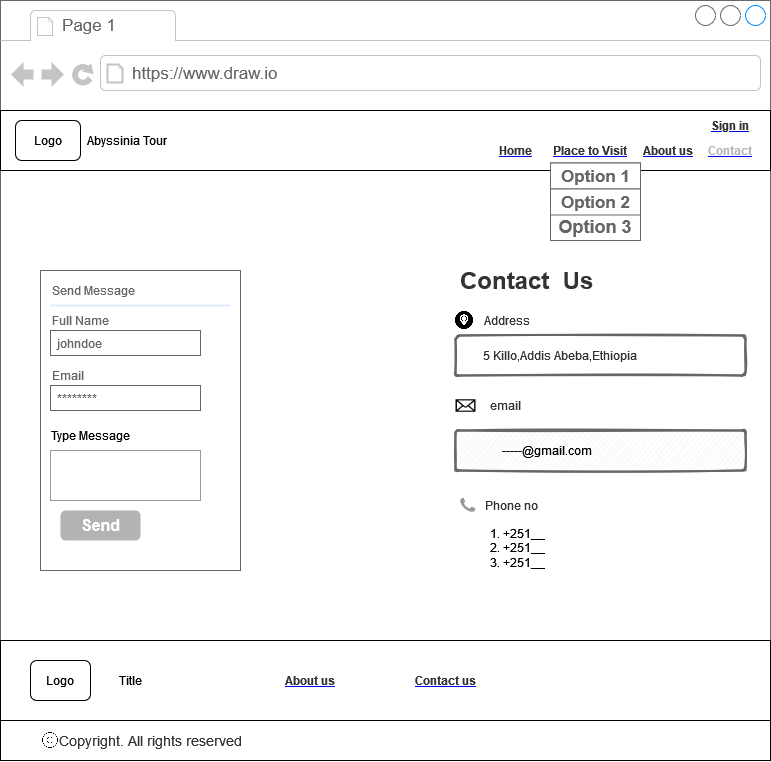

The diagram above was exported from draw.io. Its source (the exported page's mxGraphModel, read from the mxfile embedded in the PNG):
<mxGraphModel dx="3910" dy="2060" grid="1" gridSize="10" guides="1" tooltips="1" connect="1" arrows="1" fold="1" page="1" pageScale="1" pageWidth="3300" pageHeight="4681" math="0" shadow="0">
  <root>
    <mxCell id="0" />
    <mxCell id="1" parent="0" />
    <mxCell id="2" value="" style="strokeWidth=1;shadow=0;dashed=0;align=center;html=1;shape=mxgraph.mockup.containers.browserWindow;rSize=0;strokeColor=#666666;strokeColor2=#008cff;strokeColor3=#c4c4c4;mainText=,;recursiveResize=0;fontSize=12;fillColor=#FFFFFF;" vertex="1" parent="1">
      <mxGeometry x="180" y="300" width="770" height="640" as="geometry" />
    </mxCell>
    <mxCell id="3" value="Page 1" style="strokeWidth=1;shadow=0;dashed=0;align=center;html=1;shape=mxgraph.mockup.containers.anchor;fontSize=17;fontColor=#666666;align=left;fillColor=#FFFFFF;" vertex="1" parent="2">
      <mxGeometry x="60" y="12" width="110" height="26" as="geometry" />
    </mxCell>
    <mxCell id="4" value="https://www.draw.io" style="strokeWidth=1;shadow=0;dashed=0;align=center;html=1;shape=mxgraph.mockup.containers.anchor;rSize=0;fontSize=17;fontColor=#666666;align=left;fillColor=#FFFFFF;" vertex="1" parent="2">
      <mxGeometry x="130" y="60" width="250" height="26" as="geometry" />
    </mxCell>
    <mxCell id="5" value="" style="rounded=0;whiteSpace=wrap;html=1;" vertex="1" parent="2">
      <mxGeometry y="110" width="770" height="60" as="geometry" />
    </mxCell>
    <mxCell id="6" value="Logo" style="rounded=1;whiteSpace=wrap;html=1;" vertex="1" parent="2">
      <mxGeometry x="15" y="120" width="65" height="40" as="geometry" />
    </mxCell>
    <mxCell id="7" value="&lt;span&gt;Abyssinia Tour&lt;br&gt;&lt;/span&gt;" style="text;html=1;strokeColor=none;fillColor=none;align=center;verticalAlign=middle;whiteSpace=wrap;rounded=0;" vertex="1" parent="2">
      <mxGeometry x="85" y="125" width="85" height="30" as="geometry" />
    </mxCell>
    <UserObject label="&lt;font color=&quot;#333333&quot;&gt;&lt;b&gt;Home&lt;/b&gt;&lt;/font&gt;" link="https://www.draw.io" id="8">
      <mxCell style="text;html=1;strokeColor=none;fillColor=none;whiteSpace=wrap;align=center;verticalAlign=middle;fontColor=#0000EE;fontStyle=4;" vertex="1" parent="2">
        <mxGeometry x="505" y="145" width="20" height="10" as="geometry" />
      </mxCell>
    </UserObject>
    <UserObject label="&lt;font color=&quot;#333333&quot;&gt;&lt;b&gt;About us&lt;/b&gt;&lt;/font&gt;" link="https://www.draw.io" id="9">
      <mxCell style="text;html=1;strokeColor=none;fillColor=none;whiteSpace=wrap;align=center;verticalAlign=middle;fontColor=#0000EE;fontStyle=4;" vertex="1" parent="2">
        <mxGeometry x="640" y="145" width="55" height="10" as="geometry" />
      </mxCell>
    </UserObject>
    <UserObject label="&lt;font color=&quot;#B3B3B3&quot;&gt;&lt;b&gt;Contact&lt;/b&gt;&lt;/font&gt;" link="https://www.draw.io" id="10">
      <mxCell style="text;html=1;strokeColor=none;fillColor=none;whiteSpace=wrap;align=center;verticalAlign=middle;fontColor=#0000EE;fontStyle=4;" vertex="1" parent="2">
        <mxGeometry x="705" y="145" width="50" height="10" as="geometry" />
      </mxCell>
    </UserObject>
    <mxCell id="11" value="" style="strokeWidth=1;shadow=0;dashed=0;align=center;html=1;shape=mxgraph.mockup.forms.rrect;rSize=0;strokeColor=#666666;fillColor=#ffffff;fontSize=12;" vertex="1" parent="2">
      <mxGeometry x="40" y="270" width="200" height="300" as="geometry" />
    </mxCell>
    <mxCell id="12" value="Send Message" style="strokeWidth=1;shadow=0;dashed=0;align=center;html=1;shape=mxgraph.mockup.forms.anchor;fontSize=12;fontColor=#666666;align=left;resizeWidth=1;spacingLeft=0;" vertex="1" parent="11">
      <mxGeometry width="100" height="20" relative="1" as="geometry">
        <mxPoint x="10" y="10" as="offset" />
      </mxGeometry>
    </mxCell>
    <mxCell id="13" value="" style="shape=line;strokeColor=#ddeeff;strokeWidth=2;html=1;resizeWidth=1;fontSize=12;" vertex="1" parent="11">
      <mxGeometry width="180" height="10" relative="1" as="geometry">
        <mxPoint x="10" y="30" as="offset" />
      </mxGeometry>
    </mxCell>
    <mxCell id="14" value="Full Name" style="strokeWidth=1;shadow=0;dashed=0;align=center;html=1;shape=mxgraph.mockup.forms.anchor;fontSize=12;fontColor=#666666;align=left;resizeWidth=1;spacingLeft=0;" vertex="1" parent="11">
      <mxGeometry width="100" height="20" relative="1" as="geometry">
        <mxPoint x="10" y="40" as="offset" />
      </mxGeometry>
    </mxCell>
    <mxCell id="15" value="johndoe" style="strokeWidth=1;shadow=0;dashed=0;align=center;html=1;shape=mxgraph.mockup.forms.rrect;rSize=0;strokeColor=#666666;fontColor=#666666;align=left;spacingLeft=5;resizeWidth=1;fontSize=12;" vertex="1" parent="11">
      <mxGeometry width="150" height="25" relative="1" as="geometry">
        <mxPoint x="10" y="60" as="offset" />
      </mxGeometry>
    </mxCell>
    <mxCell id="16" value="Email" style="strokeWidth=1;shadow=0;dashed=0;align=center;html=1;shape=mxgraph.mockup.forms.anchor;fontSize=12;fontColor=#666666;align=left;resizeWidth=1;spacingLeft=0;" vertex="1" parent="11">
      <mxGeometry width="100" height="20" relative="1" as="geometry">
        <mxPoint x="10" y="95" as="offset" />
      </mxGeometry>
    </mxCell>
    <mxCell id="17" value="********" style="strokeWidth=1;shadow=0;dashed=0;align=center;html=1;shape=mxgraph.mockup.forms.rrect;rSize=0;strokeColor=#666666;fontColor=#666666;align=left;spacingLeft=5;resizeWidth=1;fontSize=12;" vertex="1" parent="11">
      <mxGeometry width="150" height="25" relative="1" as="geometry">
        <mxPoint x="10" y="115" as="offset" />
      </mxGeometry>
    </mxCell>
    <mxCell id="18" value="Send" style="strokeWidth=1;shadow=0;dashed=0;align=center;html=1;shape=mxgraph.mockup.forms.rrect;rSize=5;strokeColor=none;fontColor=#ffffff;fillColor=#B3B3B3;fontSize=16;fontStyle=1;" vertex="1" parent="11">
      <mxGeometry y="1" width="80" height="30" relative="1" as="geometry">
        <mxPoint x="20" y="-60" as="offset" />
      </mxGeometry>
    </mxCell>
    <mxCell id="19" value="" style="strokeWidth=1;shadow=0;dashed=0;align=center;html=1;shape=mxgraph.mockup.forms.anchor;fontSize=12;fontColor=#9999ff;align=left;spacingLeft=0;fontStyle=4;resizeWidth=1;" vertex="1" parent="11">
      <mxGeometry y="1" width="150" height="20" relative="1" as="geometry">
        <mxPoint x="10" y="-110" as="offset" />
      </mxGeometry>
    </mxCell>
    <mxCell id="20" value="" style="strokeWidth=1;shadow=0;dashed=0;align=center;html=1;shape=mxgraph.mockup.forms.anchor;fontSize=12;fontColor=#666666;align=left;spacingLeft=0;resizeWidth=1;" vertex="1" parent="11">
      <mxGeometry y="1" width="150" height="20" relative="1" as="geometry">
        <mxPoint x="10" y="-70" as="offset" />
      </mxGeometry>
    </mxCell>
    <mxCell id="21" value="&lt;div&gt;&lt;br&gt;&lt;/div&gt;&lt;div&gt;&lt;br&gt;&lt;/div&gt;&lt;div&gt;&lt;br&gt;&lt;/div&gt;&lt;div&gt;&lt;br&gt;&lt;/div&gt;" style="strokeWidth=1;shadow=0;dashed=0;align=center;html=1;shape=mxgraph.mockup.forms.pwField;strokeColor=#999999;mainText=;align=left;fontColor=#666666;fontSize=17;spacingLeft=3;fillColor=#FFFFFF;" vertex="1" parent="11">
      <mxGeometry x="10" y="180" width="150" height="50" as="geometry" />
    </mxCell>
    <mxCell id="22" value="Type Message" style="text;html=1;strokeColor=none;fillColor=none;align=center;verticalAlign=middle;whiteSpace=wrap;rounded=0;fontSize=12;" vertex="1" parent="11">
      <mxGeometry y="150" width="100" height="30" as="geometry" />
    </mxCell>
    <mxCell id="23" value="" style="strokeWidth=1;shadow=0;dashed=0;align=center;html=1;shape=mxgraph.mockup.forms.rrect;rSize=5;strokeColor=none;fontColor=#ffffff;fillColor=#FFFFFF;fontSize=16;fontStyle=1;" vertex="1" parent="2">
      <mxGeometry y="1" width="30" height="1" relative="1" as="geometry">
        <mxPoint x="355" y="-10" as="offset" />
      </mxGeometry>
    </mxCell>
    <mxCell id="24" value="&lt;div&gt;&lt;br&gt;&lt;/div&gt;" style="text;html=1;strokeColor=none;fillColor=none;spacing=5;spacingTop=-20;whiteSpace=wrap;overflow=hidden;rounded=0;fontSize=12;" vertex="1" parent="2">
      <mxGeometry x="350" y="250" width="320" height="110" as="geometry" />
    </mxCell>
    <mxCell id="25" value="&lt;h1&gt;Contact&amp;nbsp; Us&lt;br&gt;&lt;/h1&gt;&lt;p&gt;Lorem ipsum dolor sit amet, consectetur adipisicing elit, sed do eiusmod tempor incididunt ut labore et dolore magna aliqua.&lt;/p&gt;" style="text;html=1;strokeColor=none;fillColor=none;spacing=5;spacingTop=-20;whiteSpace=wrap;overflow=hidden;rounded=0;fontSize=12;fontColor=#333333;" vertex="1" parent="2">
      <mxGeometry x="455" y="260" width="190" height="40" as="geometry" />
    </mxCell>
    <mxCell id="26" value="" style="shape=image;html=1;verticalAlign=top;verticalLabelPosition=bottom;labelBackgroundColor=#ffffff;imageAspect=0;aspect=fixed;image=https://cdn3.iconfinder.com/data/icons/web-ui-3/128/Marker-2-128.png;fontSize=12;fontColor=#333333;fillColor=#999999;" vertex="1" parent="2">
      <mxGeometry x="455" y="311" width="18" height="18" as="geometry" />
    </mxCell>
    <mxCell id="27" value="Address" style="text;html=1;strokeColor=none;fillColor=none;align=center;verticalAlign=middle;whiteSpace=wrap;rounded=0;fontSize=12;fontColor=#333333;" vertex="1" parent="2">
      <mxGeometry x="473" y="305" width="67.5" height="30" as="geometry" />
    </mxCell>
    <mxCell id="28" value="" style="rounded=1;arcSize=9;fillColor=#ffffff;align=left;spacingLeft=5;strokeColor=#666666;html=1;strokeWidth=2;fontColor=#000000;fontSize=12;sketch=1;hachureGap=4;pointerEvents=0;fontFamily=Architects Daughter;fontSource=https%3A%2F%2Ffonts.googleapis.com%2Fcss%3Ffamily%3DArchitects%2BDaughter;" vertex="1" parent="2">
      <mxGeometry x="455" y="335" width="290" height="40" as="geometry" />
    </mxCell>
    <mxCell id="29" value="5 Killo,Addis Abeba,Ethiopia" style="text;html=1;strokeColor=none;fillColor=none;align=center;verticalAlign=middle;whiteSpace=wrap;rounded=0;fontSize=12;fontColor=#333333;" vertex="1" parent="2">
      <mxGeometry x="455" y="340" width="210" height="30" as="geometry" />
    </mxCell>
    <mxCell id="30" value="email" style="text;html=1;strokeColor=none;fillColor=none;align=center;verticalAlign=middle;whiteSpace=wrap;rounded=0;fontSize=12;fontColor=#333333;" vertex="1" parent="2">
      <mxGeometry x="475" y="390" width="60" height="30" as="geometry" />
    </mxCell>
    <mxCell id="31" value="" style="shape=mxgraph.signs.tech.mail;html=1;pointerEvents=1;fillColor=#000000;strokeColor=none;verticalLabelPosition=bottom;verticalAlign=top;align=center;fontSize=12;fontColor=#333333;" vertex="1" parent="2">
      <mxGeometry x="455" y="398.75" width="20" height="12.5" as="geometry" />
    </mxCell>
    <mxCell id="32" value="" style="rounded=1;arcSize=9;fillColor=#F7F8F9;align=left;spacingLeft=5;strokeColor=#666666;html=1;strokeWidth=2;fontColor=#596780;fontSize=12;sketch=1;hachureGap=4;pointerEvents=0;fontFamily=Architects Daughter;fontSource=https%3A%2F%2Ffonts.googleapis.com%2Fcss%3Ffamily%3DArchitects%2BDaughter;" vertex="1" parent="2">
      <mxGeometry x="455" y="430" width="290" height="40" as="geometry" />
    </mxCell>
    <mxCell id="33" value="&amp;nbsp;-----@gmail.com" style="text;html=1;strokeColor=none;fillColor=none;align=center;verticalAlign=middle;whiteSpace=wrap;rounded=0;fontSize=12;" vertex="1" parent="2">
      <mxGeometry x="473" y="435" width="145" height="30" as="geometry" />
    </mxCell>
    <mxCell id="34" value="Phone no" style="text;html=1;strokeColor=none;fillColor=none;align=center;verticalAlign=middle;whiteSpace=wrap;rounded=0;fontSize=12;fontColor=#333333;" vertex="1" parent="2">
      <mxGeometry x="480.5" y="490" width="60" height="30" as="geometry" />
    </mxCell>
    <mxCell id="35" value="" style="dashed=0;outlineConnect=0;html=1;align=center;labelPosition=center;verticalLabelPosition=bottom;verticalAlign=top;shape=mxgraph.weblogos.phone;fillColor=#999999;strokeColor=none;fontSize=12;fontColor=#333333;" vertex="1" parent="2">
      <mxGeometry x="459.5" y="497.5" width="15.5" height="14" as="geometry" />
    </mxCell>
    <UserObject label="&lt;b&gt;&lt;font color=&quot;#333333&quot;&gt;Place to Visit&lt;br&gt;&lt;/font&gt;&lt;/b&gt;" link="https://www.draw.io" id="36">
      <mxCell style="text;html=1;strokeColor=none;fillColor=none;whiteSpace=wrap;align=center;verticalAlign=middle;fontColor=#0000EE;fontStyle=4;fontSize=12;" vertex="1" parent="2">
        <mxGeometry x="550" y="140" width="80" height="20" as="geometry" />
      </mxCell>
    </UserObject>
    <mxCell id="37" value="" style="strokeWidth=1;shadow=0;dashed=0;align=center;html=1;shape=mxgraph.mockup.containers.rrect;rSize=0;strokeColor=#666666;fontSize=18;fillColor=#FFFFFF;" vertex="1" parent="2">
      <mxGeometry x="550" y="162.5" width="90" height="77.5" as="geometry" />
    </mxCell>
    <mxCell id="38" value="Option 1" style="strokeColor=inherit;fillColor=inherit;gradientColor=inherit;strokeWidth=1;shadow=0;dashed=0;align=center;html=1;shape=mxgraph.mockup.containers.rrect;rSize=0;fontSize=17;fontColor=#666666;fontStyle=1;resizeWidth=1;" vertex="1" parent="37">
      <mxGeometry width="90" height="26" relative="1" as="geometry" />
    </mxCell>
    <mxCell id="39" value="Option 2" style="strokeColor=inherit;fillColor=inherit;gradientColor=inherit;strokeWidth=1;shadow=0;dashed=0;align=center;html=1;shape=mxgraph.mockup.containers.rrect;rSize=0;fontSize=17;fontColor=#666666;fontStyle=1;resizeWidth=1;" vertex="1" parent="37">
      <mxGeometry width="90" height="26" relative="1" as="geometry">
        <mxPoint y="26" as="offset" />
      </mxGeometry>
    </mxCell>
    <mxCell id="40" value="3Option 33" style="strokeWidth=1;shadow=0;dashed=0;align=center;html=1;shape=mxgraph.mockup.containers.rrect;rSize=0;fontSize=17;fontColor=#ffffff;fontStyle=1;fillColor=#FFFFFF;strokeColor=#008cff;resizeWidth=1;" vertex="1" parent="37">
      <mxGeometry width="90" relative="1" as="geometry">
        <mxPoint y="82" as="offset" />
      </mxGeometry>
    </mxCell>
    <mxCell id="41" value="&lt;b&gt;Option 3&lt;/b&gt;" style="text;html=1;strokeColor=none;fillColor=none;align=center;verticalAlign=middle;whiteSpace=wrap;rounded=0;fontSize=18;fontColor=#666666;" vertex="1" parent="37">
      <mxGeometry y="50" width="90" height="27.5" as="geometry" />
    </mxCell>
    <UserObject label="&lt;font color=&quot;#333333&quot;&gt;&lt;b&gt;Sign in&lt;/b&gt;&lt;/font&gt;" link="https://www.draw.io" id="42">
      <mxCell style="text;html=1;strokeColor=none;fillColor=none;whiteSpace=wrap;align=center;verticalAlign=middle;fontColor=#0000EE;fontStyle=4;fontSize=12;" vertex="1" parent="2">
        <mxGeometry x="705" y="120" width="50" height="10" as="geometry" />
      </mxCell>
    </UserObject>
    <mxCell id="43" value="&lt;ol&gt;&lt;li&gt;+251__&lt;/li&gt;&lt;li&gt;+251__&lt;br&gt;&lt;/li&gt;&lt;li&gt;+251__&lt;/li&gt;&lt;/ol&gt;" style="text;strokeColor=none;fillColor=none;html=1;whiteSpace=wrap;verticalAlign=middle;overflow=hidden;" vertex="1" parent="2">
      <mxGeometry x="460.5" y="511.5" width="100" height="60" as="geometry" />
    </mxCell>
    <mxCell id="44" value="" style="rounded=0;whiteSpace=wrap;html=1;fontSize=20;fillColor=#FFFFFF;" vertex="1" parent="1">
      <mxGeometry x="180" y="940" width="770" height="120" as="geometry" />
    </mxCell>
    <UserObject label="&lt;b&gt;&lt;font color=&quot;#333333&quot;&gt;Contact us&lt;/font&gt;&lt;/b&gt;" link="https://www.draw.io" id="45">
      <mxCell style="text;html=1;strokeColor=none;fillColor=none;whiteSpace=wrap;align=center;verticalAlign=middle;fontColor=#0000EE;fontStyle=4;fontSize=12;" vertex="1" parent="1">
        <mxGeometry x="590" y="975" width="70" height="10" as="geometry" />
      </mxCell>
    </UserObject>
    <UserObject label="&lt;font color=&quot;#333333&quot;&gt;&lt;b&gt;About us&lt;/b&gt;&lt;/font&gt;" link="https://www.draw.io" id="46">
      <mxCell style="text;html=1;strokeColor=none;fillColor=none;whiteSpace=wrap;align=center;verticalAlign=middle;fontColor=#0000EE;fontStyle=4;fontSize=12;" vertex="1" parent="1">
        <mxGeometry x="460" y="975" width="60" height="10" as="geometry" />
      </mxCell>
    </UserObject>
    <mxCell id="47" value="Logo" style="rounded=1;whiteSpace=wrap;html=1;" vertex="1" parent="1">
      <mxGeometry x="210" y="960" width="60" height="40" as="geometry" />
    </mxCell>
    <mxCell id="48" value="Title" style="text;html=1;strokeColor=none;fillColor=none;align=center;verticalAlign=middle;whiteSpace=wrap;rounded=0;" vertex="1" parent="1">
      <mxGeometry x="280" y="965" width="60" height="30" as="geometry" />
    </mxCell>
    <mxCell id="49" value="" style="rounded=0;whiteSpace=wrap;html=1;fontSize=12;fontColor=#333333;fillColor=#FFFFFF;" vertex="1" parent="1">
      <mxGeometry x="180" y="1020" width="770" height="40" as="geometry" />
    </mxCell>
    <mxCell id="50" value="&lt;font style=&quot;font-size: 14px;&quot; color=&quot;#333333&quot;&gt;All rights reserved&lt;/font&gt;" style="text;html=1;strokeColor=none;fillColor=none;align=center;verticalAlign=middle;whiteSpace=wrap;rounded=0;fontSize=12;fontColor=#808080;" vertex="1" parent="1">
      <mxGeometry x="260" y="1025" width="210" height="30" as="geometry" />
    </mxCell>
    <mxCell id="51" value="&lt;font style=&quot;font-size: 14px;&quot; color=&quot;#333333&quot;&gt;Copyright.&lt;/font&gt;" style="text;html=1;strokeColor=none;fillColor=none;align=center;verticalAlign=middle;whiteSpace=wrap;rounded=0;fontSize=12;fontColor=#333333;" vertex="1" parent="1">
      <mxGeometry x="240" y="1025" width="62.5" height="30" as="geometry" />
    </mxCell>
    <mxCell id="52" value="" style="shape=image;html=1;verticalAlign=top;verticalLabelPosition=bottom;labelBackgroundColor=#ffffff;imageAspect=0;aspect=fixed;image=https://cdn0.iconfinder.com/data/icons/phosphor-thin-vol-2/256/copyright-thin-128.png;strokeColor=#666666;fontSize=12;fontColor=#333333;fillColor=#B3B3B3;" vertex="1" parent="1">
      <mxGeometry x="220" y="1030" width="20" height="20" as="geometry" />
    </mxCell>
  </root>
</mxGraphModel>